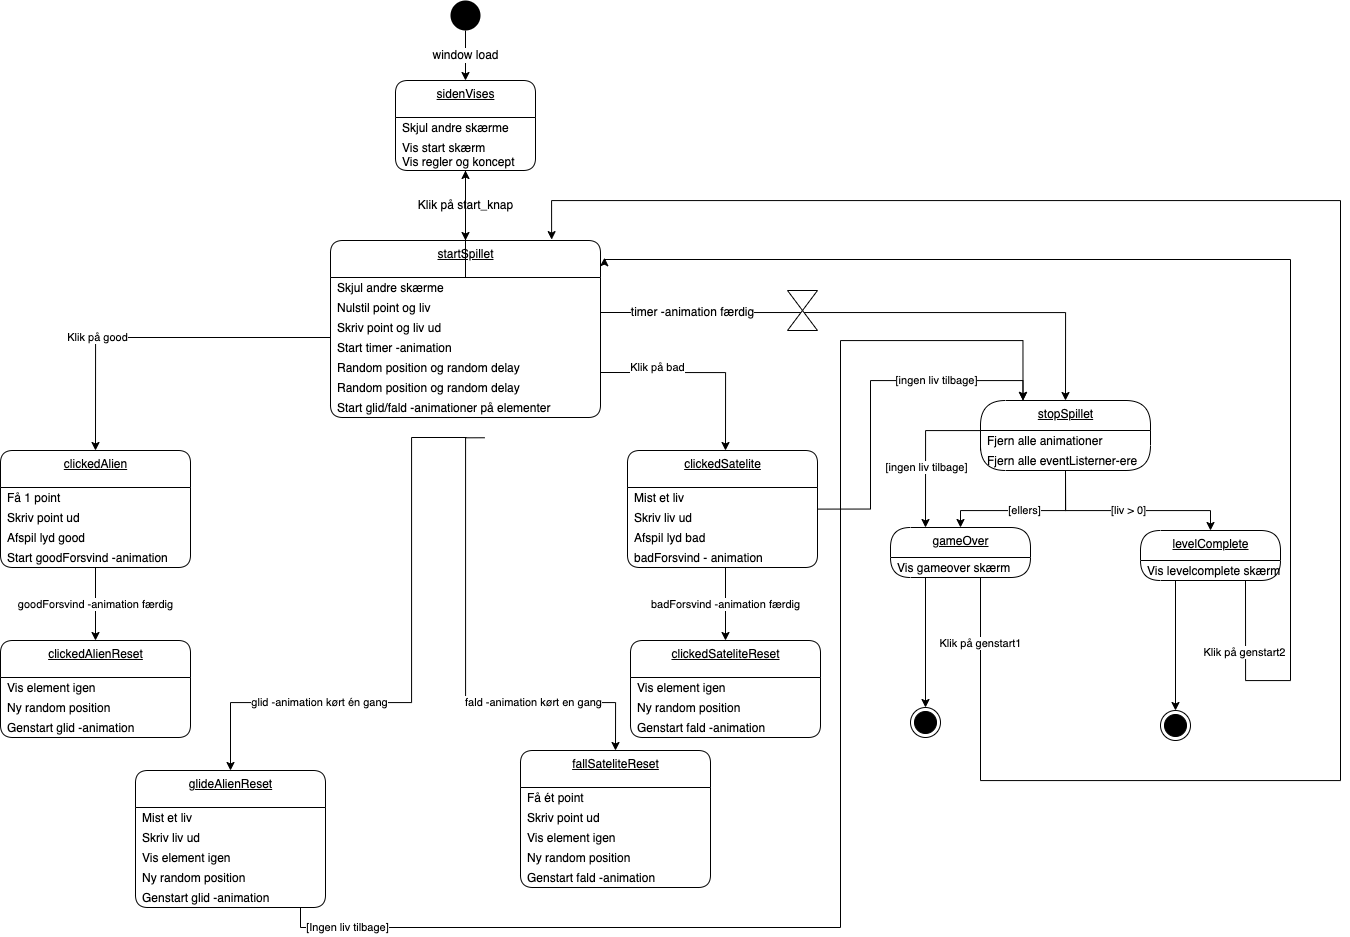

The diagram above was exported from draw.io. Its source (the exported page's mxGraphModel, read from the mxfile embedded in the PNG):
<mxGraphModel dx="1600" dy="1115" grid="1" gridSize="10" guides="1" tooltips="1" connect="1" arrows="1" fold="1" page="1" pageScale="1" pageWidth="827" pageHeight="1169" math="0" shadow="0">
  <root>
    <mxCell id="0" />
    <mxCell id="1" parent="0" />
    <mxCell id="23" value="&lt;span style=&quot;font-size: 12px&quot;&gt;window load&lt;/span&gt;" style="edgeStyle=orthogonalEdgeStyle;rounded=0;orthogonalLoop=1;jettySize=auto;html=1;exitX=0.5;exitY=1;exitDx=0;exitDy=0;entryX=0.5;entryY=0;entryDx=0;entryDy=0;" parent="1" source="2" target="63" edge="1">
      <mxGeometry relative="1" as="geometry">
        <mxPoint x="260" y="80" as="targetPoint" />
      </mxGeometry>
    </mxCell>
    <mxCell id="2" value="" style="ellipse;fillColor=#000000;strokeColor=none;" parent="1" vertex="1">
      <mxGeometry x="460" width="30" height="30" as="geometry" />
    </mxCell>
    <mxCell id="25" value="startSpillet" style="swimlane;fontStyle=4;align=center;verticalAlign=top;childLayout=stackLayout;horizontal=1;startSize=37;horizontalStack=0;resizeParent=1;resizeParentMax=0;resizeLast=0;collapsible=0;marginBottom=0;html=1;rounded=1;absoluteArcSize=1;arcSize=25;" parent="1" vertex="1">
      <mxGeometry x="340" y="240" width="270" height="177" as="geometry" />
    </mxCell>
    <mxCell id="26" value="Skjul andre skærme" style="fillColor=none;strokeColor=none;align=left;verticalAlign=middle;spacingLeft=5;" parent="25" vertex="1">
      <mxGeometry y="37" width="270" height="20" as="geometry" />
    </mxCell>
    <mxCell id="46" value="Nulstil point og liv" style="fillColor=none;strokeColor=none;align=left;verticalAlign=middle;spacingLeft=5;" parent="25" vertex="1">
      <mxGeometry y="57" width="270" height="20" as="geometry" />
    </mxCell>
    <mxCell id="47" value="Skriv point og liv ud" style="fillColor=none;strokeColor=none;align=left;verticalAlign=middle;spacingLeft=5;" parent="25" vertex="1">
      <mxGeometry y="77" width="270" height="20" as="geometry" />
    </mxCell>
    <mxCell id="49" value="Start timer -animation" style="fillColor=none;strokeColor=none;align=left;verticalAlign=middle;spacingLeft=5;" parent="25" vertex="1">
      <mxGeometry y="97" width="270" height="20" as="geometry" />
    </mxCell>
    <mxCell id="50" value="Random position og random delay" style="fillColor=none;strokeColor=none;align=left;verticalAlign=middle;spacingLeft=5;" parent="25" vertex="1">
      <mxGeometry y="117" width="270" height="20" as="geometry" />
    </mxCell>
    <mxCell id="51" value="Random position og random delay" style="fillColor=none;strokeColor=none;align=left;verticalAlign=middle;spacingLeft=5;" parent="25" vertex="1">
      <mxGeometry y="137" width="270" height="20" as="geometry" />
    </mxCell>
    <mxCell id="52" value="Start glid/fald -animationer på elementer" style="fillColor=none;strokeColor=none;align=left;verticalAlign=middle;spacingLeft=5;" parent="25" vertex="1">
      <mxGeometry y="157" width="270" height="20" as="geometry" />
    </mxCell>
    <mxCell id="53" value="&lt;span style=&quot;font-size: 12px&quot;&gt;Klik på start_knap&lt;/span&gt;" style="edgeStyle=orthogonalEdgeStyle;rounded=0;orthogonalLoop=1;jettySize=auto;html=1;exitX=0.5;exitY=1;exitDx=0;exitDy=0;entryX=0.5;entryY=0;entryDx=0;entryDy=0;" parent="1" source="65" target="25" edge="1">
      <mxGeometry relative="1" as="geometry">
        <mxPoint x="260" y="157" as="sourcePoint" />
      </mxGeometry>
    </mxCell>
    <mxCell id="55" value="clickedAlien" style="swimlane;fontStyle=4;align=center;verticalAlign=top;childLayout=stackLayout;horizontal=1;startSize=37;horizontalStack=0;resizeParent=1;resizeParentMax=0;resizeLast=0;collapsible=0;marginBottom=0;html=1;rounded=1;absoluteArcSize=1;arcSize=25;" parent="1" vertex="1">
      <mxGeometry x="10" y="450" width="190" height="117" as="geometry" />
    </mxCell>
    <mxCell id="56" value="Få 1 point" style="fillColor=none;strokeColor=none;align=left;verticalAlign=middle;spacingLeft=5;" parent="55" vertex="1">
      <mxGeometry y="37" width="190" height="20" as="geometry" />
    </mxCell>
    <mxCell id="57" value="Skriv point ud" style="fillColor=none;strokeColor=none;align=left;verticalAlign=middle;spacingLeft=5;" parent="55" vertex="1">
      <mxGeometry y="57" width="190" height="20" as="geometry" />
    </mxCell>
    <mxCell id="131" value="Afspil lyd good" style="fillColor=none;strokeColor=none;align=left;verticalAlign=middle;spacingLeft=5;" parent="55" vertex="1">
      <mxGeometry y="77" width="190" height="20" as="geometry" />
    </mxCell>
    <mxCell id="58" value="Start goodForsvind -animation" style="fillColor=none;strokeColor=none;align=left;verticalAlign=middle;spacingLeft=5;" parent="55" vertex="1">
      <mxGeometry y="97" width="190" height="20" as="geometry" />
    </mxCell>
    <mxCell id="63" value="sidenVises" style="swimlane;fontStyle=4;align=center;verticalAlign=top;childLayout=stackLayout;horizontal=1;startSize=37;horizontalStack=0;resizeParent=1;resizeParentMax=0;resizeLast=0;collapsible=0;marginBottom=0;html=1;rounded=1;absoluteArcSize=1;arcSize=25;" parent="1" vertex="1">
      <mxGeometry x="405" y="80" width="140" height="90" as="geometry" />
    </mxCell>
    <mxCell id="64" value="Skjul andre skærme" style="fillColor=none;strokeColor=none;align=left;verticalAlign=middle;spacingLeft=5;" parent="63" vertex="1">
      <mxGeometry y="37" width="140" height="20" as="geometry" />
    </mxCell>
    <mxCell id="65" value="Vis start skærm&#10;Vis regler og koncept" style="fillColor=none;strokeColor=none;align=left;verticalAlign=middle;spacingLeft=5;" parent="63" vertex="1">
      <mxGeometry y="57" width="140" height="33" as="geometry" />
    </mxCell>
    <mxCell id="68" value="clickedAlienReset" style="swimlane;fontStyle=4;align=center;verticalAlign=top;childLayout=stackLayout;horizontal=1;startSize=37;horizontalStack=0;resizeParent=1;resizeParentMax=0;resizeLast=0;collapsible=0;marginBottom=0;html=1;rounded=1;absoluteArcSize=1;arcSize=25;" parent="1" vertex="1">
      <mxGeometry x="10" y="640" width="190" height="97" as="geometry" />
    </mxCell>
    <mxCell id="69" value="Vis element igen" style="fillColor=none;strokeColor=none;align=left;verticalAlign=middle;spacingLeft=5;" parent="68" vertex="1">
      <mxGeometry y="37" width="190" height="20" as="geometry" />
    </mxCell>
    <mxCell id="70" value="Ny random position" style="fillColor=none;strokeColor=none;align=left;verticalAlign=middle;spacingLeft=5;" parent="68" vertex="1">
      <mxGeometry y="57" width="190" height="20" as="geometry" />
    </mxCell>
    <mxCell id="71" value="Genstart glid -animation" style="fillColor=none;strokeColor=none;align=left;verticalAlign=middle;spacingLeft=5;" parent="68" vertex="1">
      <mxGeometry y="77" width="190" height="20" as="geometry" />
    </mxCell>
    <mxCell id="72" value="goodForsvind -animation færdig" style="edgeStyle=orthogonalEdgeStyle;rounded=0;orthogonalLoop=1;jettySize=auto;html=1;exitX=0.5;exitY=1;exitDx=0;exitDy=0;entryX=0.5;entryY=0;entryDx=0;entryDy=0;" parent="1" source="58" target="68" edge="1">
      <mxGeometry relative="1" as="geometry" />
    </mxCell>
    <mxCell id="73" value="Klik på good" style="edgeStyle=orthogonalEdgeStyle;rounded=0;orthogonalLoop=1;jettySize=auto;html=1;exitX=0;exitY=0;exitDx=0;exitDy=0;entryX=0.5;entryY=0;entryDx=0;entryDy=0;" parent="1" target="55" edge="1">
      <mxGeometry x="0.3336" relative="1" as="geometry">
        <mxPoint x="-1" as="offset" />
        <mxPoint x="340" y="337" as="sourcePoint" />
      </mxGeometry>
    </mxCell>
    <mxCell id="74" value="glid&amp;nbsp;-animation kørt én gang" style="edgeStyle=orthogonalEdgeStyle;rounded=0;orthogonalLoop=1;jettySize=auto;html=1;exitX=0.5;exitY=1;exitDx=0;exitDy=0;entryX=0.5;entryY=0;entryDx=0;entryDy=0;" parent="1" target="110" edge="1">
      <mxGeometry x="0.4446" relative="1" as="geometry">
        <mxPoint x="476" y="437" as="sourcePoint" />
        <mxPoint x="271" y="770" as="targetPoint" />
        <Array as="points">
          <mxPoint x="421" y="437" />
          <mxPoint x="421" y="702" />
          <mxPoint x="240" y="702" />
        </Array>
        <mxPoint x="-1" as="offset" />
      </mxGeometry>
    </mxCell>
    <mxCell id="120" value="[ingen liv tilbage]" style="edgeStyle=orthogonalEdgeStyle;rounded=0;orthogonalLoop=1;jettySize=auto;html=1;exitX=0.999;exitY=0.08;exitDx=0;exitDy=0;entryX=0.25;entryY=0;entryDx=0;entryDy=0;exitPerimeter=0;" parent="1" source="142" target="88" edge="1">
      <mxGeometry x="0.3933" relative="1" as="geometry">
        <Array as="points">
          <mxPoint x="880" y="509" />
          <mxPoint x="880" y="380" />
          <mxPoint x="1033" y="380" />
        </Array>
        <mxPoint x="1" as="offset" />
        <mxPoint x="830" y="508.5" as="sourcePoint" />
      </mxGeometry>
    </mxCell>
    <mxCell id="79" value="clickedSateliteReset" style="swimlane;fontStyle=4;align=center;verticalAlign=top;childLayout=stackLayout;horizontal=1;startSize=37;horizontalStack=0;resizeParent=1;resizeParentMax=0;resizeLast=0;collapsible=0;marginBottom=0;html=1;rounded=1;absoluteArcSize=1;arcSize=25;" parent="1" vertex="1">
      <mxGeometry x="640" y="640" width="190" height="97" as="geometry" />
    </mxCell>
    <mxCell id="80" value="Vis element igen" style="fillColor=none;strokeColor=none;align=left;verticalAlign=middle;spacingLeft=5;" parent="79" vertex="1">
      <mxGeometry y="37" width="190" height="20" as="geometry" />
    </mxCell>
    <mxCell id="81" value="Ny random position" style="fillColor=none;strokeColor=none;align=left;verticalAlign=middle;spacingLeft=5;" parent="79" vertex="1">
      <mxGeometry y="57" width="190" height="20" as="geometry" />
    </mxCell>
    <mxCell id="82" value="Genstart fald -animation" style="fillColor=none;strokeColor=none;align=left;verticalAlign=middle;spacingLeft=5;" parent="79" vertex="1">
      <mxGeometry y="77" width="190" height="20" as="geometry" />
    </mxCell>
    <mxCell id="83" value="badForsvind -animation færdig" style="edgeStyle=orthogonalEdgeStyle;rounded=0;orthogonalLoop=1;jettySize=auto;html=1;exitX=0.5;exitY=1;exitDx=0;exitDy=0;entryX=0.5;entryY=0;entryDx=0;entryDy=0;" parent="1" target="79" edge="1">
      <mxGeometry relative="1" as="geometry">
        <mxPoint x="735" y="567" as="sourcePoint" />
      </mxGeometry>
    </mxCell>
    <mxCell id="84" value="Klik på bad" style="edgeStyle=orthogonalEdgeStyle;rounded=0;orthogonalLoop=1;jettySize=auto;html=1;exitX=1;exitY=0.75;exitDx=0;exitDy=0;entryX=0.5;entryY=0;entryDx=0;entryDy=0;" parent="1" source="50" edge="1">
      <mxGeometry x="-0.4366" y="5" relative="1" as="geometry">
        <mxPoint as="offset" />
        <mxPoint x="735" y="450" as="targetPoint" />
      </mxGeometry>
    </mxCell>
    <mxCell id="85" value="fald -animation kørt en gang" style="edgeStyle=orthogonalEdgeStyle;rounded=0;orthogonalLoop=1;jettySize=auto;html=1;exitX=0.571;exitY=1.013;exitDx=0;exitDy=0;entryX=0.5;entryY=0;entryDx=0;entryDy=0;exitPerimeter=0;" parent="1" target="122" edge="1">
      <mxGeometry x="0.4583" relative="1" as="geometry">
        <mxPoint x="494.1700000000001" y="437.26" as="sourcePoint" />
        <mxPoint x="640" y="702" as="targetPoint" />
        <Array as="points">
          <mxPoint x="475" y="437" />
          <mxPoint x="475" y="702" />
          <mxPoint x="625" y="702" />
        </Array>
        <mxPoint x="1" as="offset" />
      </mxGeometry>
    </mxCell>
    <mxCell id="87" value="&lt;span style=&quot;font-size: 12px&quot;&gt;timer -animation færdig&lt;/span&gt;" style="edgeStyle=orthogonalEdgeStyle;rounded=0;orthogonalLoop=1;jettySize=auto;html=1;entryX=0.5;entryY=0;entryDx=0;entryDy=0;exitX=1;exitY=0.75;exitDx=0;exitDy=0;" parent="1" source="46" target="88" edge="1">
      <mxGeometry x="-0.6654" relative="1" as="geometry">
        <mxPoint x="740.0000000000002" y="120" as="sourcePoint" />
        <mxPoint x="765" y="87" as="targetPoint" />
        <mxPoint as="offset" />
      </mxGeometry>
    </mxCell>
    <mxCell id="88" value="stopSpillet" style="swimlane;fontStyle=4;align=center;verticalAlign=top;childLayout=stackLayout;horizontal=1;startSize=30;horizontalStack=0;resizeParent=1;resizeParentMax=0;resizeLast=0;collapsible=0;marginBottom=0;html=1;rounded=1;absoluteArcSize=1;arcSize=50;" parent="1" vertex="1">
      <mxGeometry x="990" y="400" width="170" height="70" as="geometry" />
    </mxCell>
    <mxCell id="89" value="Fjern alle animationer" style="fillColor=none;strokeColor=none;align=left;verticalAlign=middle;spacingLeft=5;" parent="88" vertex="1">
      <mxGeometry y="30" width="170" height="20" as="geometry" />
    </mxCell>
    <mxCell id="90" value="Fjern alle eventListerner-ere" style="fillColor=none;strokeColor=none;align=left;verticalAlign=middle;spacingLeft=5;" parent="88" vertex="1">
      <mxGeometry y="50" width="170" height="20" as="geometry" />
    </mxCell>
    <mxCell id="91" value="[liv &amp;gt; 0]" style="edgeStyle=orthogonalEdgeStyle;rounded=0;orthogonalLoop=1;jettySize=auto;html=1;exitX=0.5;exitY=1;exitDx=0;exitDy=0;entryX=0.5;entryY=0;entryDx=0;entryDy=0;" parent="1" source="90" target="92" edge="1">
      <mxGeometry relative="1" as="geometry">
        <mxPoint x="1060" y="520" as="targetPoint" />
        <Array as="points">
          <mxPoint x="1075" y="510" />
          <mxPoint x="1220" y="510" />
        </Array>
      </mxGeometry>
    </mxCell>
    <mxCell id="92" value="levelComplete" style="swimlane;fontStyle=4;align=center;verticalAlign=top;childLayout=stackLayout;horizontal=1;startSize=30;horizontalStack=0;resizeParent=1;resizeParentMax=0;resizeLast=0;collapsible=0;marginBottom=0;html=1;rounded=1;absoluteArcSize=1;arcSize=92;" parent="1" vertex="1">
      <mxGeometry x="1150" y="530" width="140" height="50" as="geometry" />
    </mxCell>
    <mxCell id="93" value="Vis levelcomplete skærm" style="fillColor=none;strokeColor=none;align=left;verticalAlign=middle;spacingLeft=5;" parent="92" vertex="1">
      <mxGeometry y="30" width="140" height="20" as="geometry" />
    </mxCell>
    <mxCell id="94" style="edgeStyle=orthogonalEdgeStyle;rounded=0;orthogonalLoop=1;jettySize=auto;html=1;exitX=0.25;exitY=1;exitDx=0;exitDy=0;entryX=0.5;entryY=0;entryDx=0;entryDy=0;" parent="1" source="93" target="102" edge="1">
      <mxGeometry relative="1" as="geometry">
        <mxPoint x="1185" y="620" as="targetPoint" />
      </mxGeometry>
    </mxCell>
    <mxCell id="95" value="gameOver" style="swimlane;fontStyle=4;align=center;verticalAlign=top;childLayout=stackLayout;horizontal=1;startSize=30;horizontalStack=0;resizeParent=1;resizeParentMax=0;resizeLast=0;collapsible=0;marginBottom=0;html=1;rounded=1;absoluteArcSize=1;arcSize=92;" parent="1" vertex="1">
      <mxGeometry x="900" y="527" width="140" height="50" as="geometry" />
    </mxCell>
    <mxCell id="96" value="Vis gameover skærm" style="fillColor=none;strokeColor=none;align=left;verticalAlign=middle;spacingLeft=5;" parent="95" vertex="1">
      <mxGeometry y="30" width="140" height="20" as="geometry" />
    </mxCell>
    <mxCell id="98" value="[ellers]" style="edgeStyle=orthogonalEdgeStyle;rounded=0;orthogonalLoop=1;jettySize=auto;html=1;exitX=0.5;exitY=1;exitDx=0;exitDy=0;entryX=0.5;entryY=0;entryDx=0;entryDy=0;" parent="1" source="90" target="95" edge="1">
      <mxGeometry relative="1" as="geometry">
        <mxPoint x="974" y="530" as="targetPoint" />
        <Array as="points">
          <mxPoint x="1075" y="510" />
          <mxPoint x="970" y="510" />
        </Array>
      </mxGeometry>
    </mxCell>
    <mxCell id="99" style="edgeStyle=orthogonalEdgeStyle;rounded=0;orthogonalLoop=1;jettySize=auto;html=1;exitX=0;exitY=0;exitDx=0;exitDy=0;entryX=0.25;entryY=0;entryDx=0;entryDy=0;" parent="1" source="90" target="95" edge="1">
      <mxGeometry relative="1" as="geometry">
        <mxPoint x="939" y="530" as="targetPoint" />
      </mxGeometry>
    </mxCell>
    <mxCell id="100" value="[ingen liv tilbage]" style="edgeLabel;html=1;align=center;verticalAlign=middle;resizable=0;points=[];" parent="99" vertex="1" connectable="0">
      <mxGeometry x="0.2849" relative="1" as="geometry">
        <mxPoint as="offset" />
      </mxGeometry>
    </mxCell>
    <mxCell id="101" value="" style="ellipse;html=1;shape=endState;fillColor=#000000;strokeColor=#000000;" parent="1" vertex="1">
      <mxGeometry x="920" y="707" width="30" height="30" as="geometry" />
    </mxCell>
    <mxCell id="102" value="" style="ellipse;html=1;shape=endState;fillColor=#000000;strokeColor=#000000;" parent="1" vertex="1">
      <mxGeometry x="1170" y="710" width="30" height="30" as="geometry" />
    </mxCell>
    <mxCell id="103" value="Klik på genstart1" style="edgeStyle=orthogonalEdgeStyle;rounded=0;orthogonalLoop=1;jettySize=auto;html=1;exitX=0.75;exitY=1;exitDx=0;exitDy=0;entryX=0.819;entryY=-0.005;entryDx=0;entryDy=0;entryPerimeter=0;" parent="1" source="96" target="25" edge="1">
      <mxGeometry x="-0.9176" relative="1" as="geometry">
        <mxPoint x="710" y="263" as="targetPoint" />
        <Array as="points">
          <mxPoint x="990" y="577" />
          <mxPoint x="990" y="780" />
          <mxPoint x="1350" y="780" />
          <mxPoint x="1350" y="200" />
          <mxPoint x="561" y="200" />
        </Array>
        <mxPoint y="-1" as="offset" />
      </mxGeometry>
    </mxCell>
    <mxCell id="104" value="Klik på genstart2" style="edgeStyle=orthogonalEdgeStyle;rounded=0;orthogonalLoop=1;jettySize=auto;html=1;exitX=0.75;exitY=1;exitDx=0;exitDy=0;entryX=1.015;entryY=0.097;entryDx=0;entryDy=0;entryPerimeter=0;" parent="1" source="93" target="25" edge="1">
      <mxGeometry x="-0.8851" relative="1" as="geometry">
        <mxPoint x="1255" y="780" as="targetPoint" />
        <Array as="points">
          <mxPoint x="1255" y="680" />
          <mxPoint x="1300" y="680" />
          <mxPoint x="1300" y="259" />
        </Array>
        <mxPoint x="-1" as="offset" />
      </mxGeometry>
    </mxCell>
    <mxCell id="109" style="edgeStyle=orthogonalEdgeStyle;rounded=0;orthogonalLoop=1;jettySize=auto;html=1;exitX=0.25;exitY=1;exitDx=0;exitDy=0;entryX=0.5;entryY=0;entryDx=0;entryDy=0;" parent="1" source="96" target="101" edge="1">
      <mxGeometry relative="1" as="geometry" />
    </mxCell>
    <mxCell id="110" value="glideAlienReset" style="swimlane;fontStyle=4;align=center;verticalAlign=top;childLayout=stackLayout;horizontal=1;startSize=37;horizontalStack=0;resizeParent=1;resizeParentMax=0;resizeLast=0;collapsible=0;marginBottom=0;html=1;rounded=1;absoluteArcSize=1;arcSize=25;" parent="1" vertex="1">
      <mxGeometry x="145" y="770" width="190" height="137" as="geometry" />
    </mxCell>
    <mxCell id="118" value="Mist et liv" style="fillColor=none;strokeColor=none;align=left;verticalAlign=middle;spacingLeft=5;" parent="110" vertex="1">
      <mxGeometry y="37" width="190" height="20" as="geometry" />
    </mxCell>
    <mxCell id="112" value="Skriv liv ud" style="fillColor=none;strokeColor=none;align=left;verticalAlign=middle;spacingLeft=5;" parent="110" vertex="1">
      <mxGeometry y="57" width="190" height="20" as="geometry" />
    </mxCell>
    <mxCell id="111" value="Vis element igen" style="fillColor=none;strokeColor=none;align=left;verticalAlign=middle;spacingLeft=5;" parent="110" vertex="1">
      <mxGeometry y="77" width="190" height="20" as="geometry" />
    </mxCell>
    <mxCell id="116" value="Ny random position" style="fillColor=none;strokeColor=none;align=left;verticalAlign=middle;spacingLeft=5;" parent="110" vertex="1">
      <mxGeometry y="97" width="190" height="20" as="geometry" />
    </mxCell>
    <mxCell id="113" value="Genstart glid -animation" style="fillColor=none;strokeColor=none;align=left;verticalAlign=middle;spacingLeft=5;" parent="110" vertex="1">
      <mxGeometry y="117" width="190" height="20" as="geometry" />
    </mxCell>
    <mxCell id="119" value="[Ingen liv tilbage]" style="edgeStyle=orthogonalEdgeStyle;rounded=0;orthogonalLoop=1;jettySize=auto;html=1;exitX=0.5;exitY=1;exitDx=0;exitDy=0;entryX=0.25;entryY=0;entryDx=0;entryDy=0;" parent="1" source="113" target="88" edge="1">
      <mxGeometry x="-0.8129" relative="1" as="geometry">
        <mxPoint x="870" y="870" as="targetPoint" />
        <Array as="points">
          <mxPoint x="310" y="927" />
          <mxPoint x="850" y="927" />
          <mxPoint x="850" y="340" />
          <mxPoint x="1033" y="340" />
        </Array>
        <mxPoint as="offset" />
      </mxGeometry>
    </mxCell>
    <mxCell id="122" value="fallSateliteReset" style="swimlane;fontStyle=4;align=center;verticalAlign=top;childLayout=stackLayout;horizontal=1;startSize=37;horizontalStack=0;resizeParent=1;resizeParentMax=0;resizeLast=0;collapsible=0;marginBottom=0;html=1;rounded=1;absoluteArcSize=1;arcSize=25;" parent="1" vertex="1">
      <mxGeometry x="530" y="750" width="190" height="137" as="geometry" />
    </mxCell>
    <mxCell id="123" value="Få ét point" style="fillColor=none;strokeColor=none;align=left;verticalAlign=middle;spacingLeft=5;" parent="122" vertex="1">
      <mxGeometry y="37" width="190" height="20" as="geometry" />
    </mxCell>
    <mxCell id="128" value="Skriv point ud" style="fillColor=none;strokeColor=none;align=left;verticalAlign=middle;spacingLeft=5;" parent="122" vertex="1">
      <mxGeometry y="57" width="190" height="20" as="geometry" />
    </mxCell>
    <mxCell id="129" value="Vis element igen" style="fillColor=none;strokeColor=none;align=left;verticalAlign=middle;spacingLeft=5;" parent="122" vertex="1">
      <mxGeometry y="77" width="190" height="20" as="geometry" />
    </mxCell>
    <mxCell id="124" value="Ny random position" style="fillColor=none;strokeColor=none;align=left;verticalAlign=middle;spacingLeft=5;" parent="122" vertex="1">
      <mxGeometry y="97" width="190" height="20" as="geometry" />
    </mxCell>
    <mxCell id="125" value="Genstart fald -animation" style="fillColor=none;strokeColor=none;align=left;verticalAlign=middle;spacingLeft=5;" parent="122" vertex="1">
      <mxGeometry y="117" width="190" height="20" as="geometry" />
    </mxCell>
    <mxCell id="134" value="" style="shape=collate;whiteSpace=wrap;html=1;" parent="1" vertex="1">
      <mxGeometry x="797" y="290" width="30" height="40" as="geometry" />
    </mxCell>
    <mxCell id="135" value="" style="edgeStyle=none;html=1;" parent="1" source="26" target="65" edge="1">
      <mxGeometry relative="1" as="geometry" />
    </mxCell>
    <mxCell id="140" value="clickedSatelite" style="swimlane;fontStyle=4;align=center;verticalAlign=top;childLayout=stackLayout;horizontal=1;startSize=37;horizontalStack=0;resizeParent=1;resizeParentMax=0;resizeLast=0;collapsible=0;marginBottom=0;html=1;rounded=1;absoluteArcSize=1;arcSize=25;" vertex="1" parent="1">
      <mxGeometry x="637" y="450" width="190" height="117" as="geometry" />
    </mxCell>
    <mxCell id="141" value="Mist et liv" style="fillColor=none;strokeColor=none;align=left;verticalAlign=middle;spacingLeft=5;" vertex="1" parent="140">
      <mxGeometry y="37" width="190" height="20" as="geometry" />
    </mxCell>
    <mxCell id="142" value="Skriv liv ud " style="fillColor=none;strokeColor=none;align=left;verticalAlign=middle;spacingLeft=5;" vertex="1" parent="140">
      <mxGeometry y="57" width="190" height="20" as="geometry" />
    </mxCell>
    <mxCell id="143" value="Afspil lyd bad" style="fillColor=none;strokeColor=none;align=left;verticalAlign=middle;spacingLeft=5;" vertex="1" parent="140">
      <mxGeometry y="77" width="190" height="20" as="geometry" />
    </mxCell>
    <mxCell id="144" value="badForsvind - animation" style="fillColor=none;strokeColor=none;align=left;verticalAlign=middle;spacingLeft=5;" vertex="1" parent="140">
      <mxGeometry y="97" width="190" height="20" as="geometry" />
    </mxCell>
  </root>
</mxGraphModel>